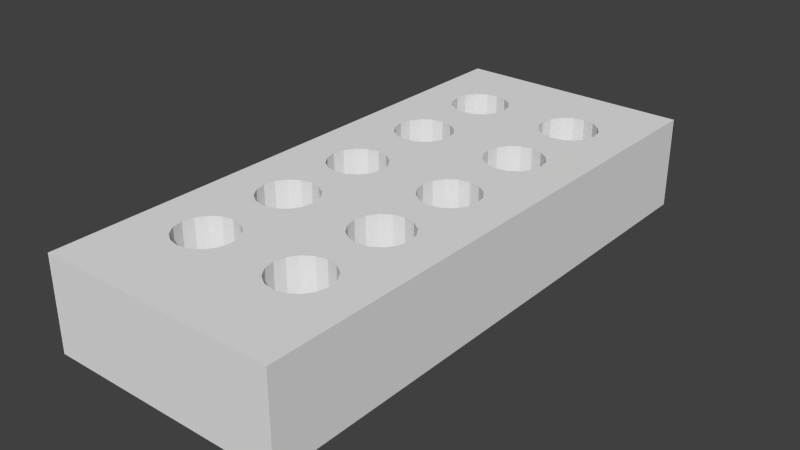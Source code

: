 # Source: ingBrick.blend  (saved by Blender 2.76.0; exported with 4.5.12 LTS)
import bpy
from mathutils import Matrix  # noqa: F401  (used for matrix-valued properties, if any)

bpy.ops.wm.read_factory_settings(use_empty=True)
scene = bpy.context.scene
scene.name = 'Scene'

# ---- collections
col_collection_1 = bpy.data.collections.new('Collection 1'); scene.collection.children.link(col_collection_1)

# ---- world
world_world = bpy.data.worlds.new('World'); scene.world = world_world
world_world.color = (0.05088, 0.05088, 0.05088)
world_world.use_sun_shadow = False
world_world.sun_shadow_jitter_overblur = 0.0
world_world.cycles.sampling_method = 'MANUAL'
world_world.cycles.sample_map_resolution = 256

# ---- meshes
me_cube_001 = bpy.data.meshes.new('Cube.001')
me_cube_001.from_pydata([(-0.08072, -0.1835, 0.06564), (-0.08072, 0.1915, 0.06564), (-0.08072, 0.1915, 0.003143), (-0.08072, -0.1835, 0.003143), (0.08072, -0.1835, 0.06564), (0.08072, -0.1835, 0.003143), (-0.03544, -0.07348, 0.06564), (-0.04294, -0.07199, 0.06564), (-0.0493, -0.06774, 0.06564), (-0.05354, -0.06138, 0.06564), (-0.05504, -0.05388, 0.06564), (-0.05354, -0.04638, 0.06564), (-0.0493, -0.04002, 0.06564), (-0.04294, -0.03577, 0.06564), (-0.03544, -0.03428, 0.06564), (-0.03544, -0.01361, 0.06564), (-0.04294, -0.01212, 0.06564), (-0.0493, -0.007872, 0.06564), (-0.05354, -0.001513, 0.06564), (-0.05504, 0.005987, 0.06564), (-0.05354, 0.01349, 0.06564), (-0.0493, 0.01985, 0.06564), (-0.04294, 0.02409, 0.06564), (-0.03544, 0.02559, 0.06564), (-0.03544, 0.05133, 0.06564), (-0.04294, 0.05282, 0.06564), (-0.0493, 0.05707, 0.06564), (-0.05354, 0.06343, 0.06564), (-0.05504, 0.07093, 0.06564), (-0.05354, 0.07843, 0.06564), (-0.0493, 0.08479, 0.06564), (-0.04294, 0.08903, 0.06564), (-0.03544, 0.09053, 0.06564), (-0.03544, 0.1132, 0.06564), (-0.04294, 0.1147, 0.06564), (-0.0493, 0.119, 0.06564), (-0.05354, 0.1253, 0.06564), (-0.05504, 0.1328, 0.06564), (-0.05354, 0.1403, 0.06564), (-0.0493, 0.1467, 0.06564), (-0.04294, 0.151, 0.06564), (0.08072, 0.1915, 0.06564), (-0.03544, -0.1354, 0.06564), (-0.04294, -0.1339, 0.06564), (-0.0493, -0.1297, 0.06564), (-0.05354, -0.1233, 0.06564), (-0.05504, -0.1158, 0.06564), (-0.05354, -0.1083, 0.06564), (-0.0493, -0.1019, 0.06564), (-0.04294, -0.0977, 0.06564), (-0.03544, -0.0962, 0.06564), (0.02158, -0.1297, 0.06564), (0.01733, -0.1233, 0.06564), (0.01583, -0.1158, 0.06564), (0.01733, -0.1083, 0.06564), (0.02158, -0.1019, 0.06564), (0.02793, -0.0977, 0.06564), (0.03543, -0.0962, 0.06564), (0.03543, -0.07348, 0.06564), (0.02793, -0.07199, 0.06564), (0.02158, -0.06774, 0.06564), (0.01733, -0.06138, 0.06564), (0.01583, -0.05388, 0.06564), (0.01733, -0.04638, 0.06564), (0.02158, -0.04002, 0.06564), (0.02793, -0.03577, 0.06564), (0.03543, -0.03428, 0.06564), (0.03543, -0.01361, 0.06564), (0.02793, -0.01212, 0.06564), (0.02158, -0.007872, 0.06564), (0.01733, -0.001513, 0.06564), (0.01583, 0.005987, 0.06564), (0.01733, 0.01349, 0.06564), (0.02158, 0.01985, 0.06564), (0.02793, 0.02409, 0.06564), (0.03543, 0.02559, 0.06564), (0.03543, 0.05133, 0.06564), (0.02793, 0.05282, 0.06564), (0.02158, 0.05707, 0.06564), (0.01733, 0.06343, 0.06564), (0.01583, 0.07093, 0.06564), (0.01733, 0.07843, 0.06564), (0.02158, 0.08479, 0.06564), (0.02793, 0.08903, 0.06564), (0.03543, 0.09053, 0.06564), (0.03543, 0.1132, 0.06564), (0.02793, 0.1147, 0.06564), (0.02158, 0.119, 0.06564), (0.01733, 0.1253, 0.06564), (0.01583, 0.1328, 0.06564), (0.01733, 0.1403, 0.06564), (-0.01584, 0.1328, 0.06564), (-0.01733, 0.1253, 0.06564), (-0.02158, 0.119, 0.06564), (-0.02794, 0.1147, 0.06564), (-0.02794, 0.08903, 0.06564), (-0.02158, 0.08479, 0.06564), (-0.01733, 0.07843, 0.06564), (-0.01584, 0.07093, 0.06564), (-0.01733, 0.06343, 0.06564), (-0.02158, 0.05707, 0.06564), (-0.02794, 0.05282, 0.06564), (-0.02794, 0.02409, 0.06564), (-0.02158, 0.01985, 0.06564), (-0.01733, 0.01349, 0.06564), (-0.01584, 0.005987, 0.06564), (-0.01733, -0.001513, 0.06564), (-0.02158, -0.007872, 0.06564), (-0.02794, -0.01212, 0.06564), (-0.02794, -0.03578, 0.06564), (-0.02158, -0.04002, 0.06564), (-0.01733, -0.04638, 0.06564), (-0.01584, -0.05388, 0.06564), (-0.01733, -0.06138, 0.06564), (-0.02158, -0.06774, 0.06564), (-0.02794, -0.07199, 0.06564), (-0.02794, -0.0977, 0.06564), (-0.02158, -0.1019, 0.06564), (-0.01733, -0.1083, 0.06564), (-0.01584, -0.1158, 0.06564), (-0.01733, -0.1233, 0.06564), (-0.02158, -0.1297, 0.06564), (-0.02794, -0.1339, 0.06564), (0.03543, -0.1354, 0.06564), (0.02793, -0.1339, 0.06564), (0.04929, -0.1019, 0.06564), (0.05354, -0.1083, 0.06564), (0.05503, -0.1158, 0.06564), (0.05354, -0.1233, 0.06564), (0.04929, -0.1297, 0.06564), (0.04293, -0.1339, 0.06564), (-0.03544, 0.1524, 0.06564), (-0.02794, 0.151, 0.06564), (-0.02158, 0.1467, 0.06564), (-0.01733, 0.1403, 0.06564), (0.02158, 0.1467, 0.06564), (0.02793, 0.151, 0.06564), (0.03543, 0.1524, 0.06564), (0.04293, 0.151, 0.06564), (0.04929, 0.1467, 0.06564), (0.05354, 0.1403, 0.06564), (0.05503, 0.1328, 0.06564), (0.05354, 0.1253, 0.06564), (0.04929, 0.119, 0.06564), (0.04293, 0.1147, 0.06564), (0.04293, 0.08903, 0.06564), (0.04929, 0.08479, 0.06564), (0.05354, 0.07843, 0.06564), (0.05503, 0.07093, 0.06564), (0.05354, 0.06343, 0.06564), (0.04929, 0.05707, 0.06564), (0.04293, 0.05282, 0.06564), (0.04293, 0.02409, 0.06564), (0.04929, 0.01985, 0.06564), (0.05354, 0.01349, 0.06564), (0.05503, 0.005987, 0.06564), (0.05354, -0.001513, 0.06564), (0.04929, -0.007872, 0.06564), (0.04293, -0.01212, 0.06564), (0.04293, -0.03578, 0.06564), (0.04929, -0.04002, 0.06564), (0.05354, -0.04638, 0.06564), (0.05503, -0.05388, 0.06564), (0.05354, -0.06138, 0.06564), (0.04929, -0.06774, 0.06564), (0.04293, -0.07199, 0.06564), (0.04293, -0.0977, 0.06564), (0.08072, 0.1915, 0.003143), (-0.03544, -0.07348, 0.003143), (-0.03544, -0.0962, 0.003143), (-0.04294, -0.0977, 0.003143), (-0.0493, -0.1019, 0.003143), (-0.05354, -0.1083, 0.003143), (-0.05504, -0.1158, 0.003143), (-0.05354, -0.1233, 0.003143), (-0.0493, -0.1297, 0.003143), (-0.04294, -0.1339, 0.003143), (-0.03544, -0.1354, 0.003143), (-0.01733, 0.1403, 0.003143), (-0.02158, 0.1467, 0.003143), (-0.02794, 0.151, 0.003143), (-0.03544, 0.1524, 0.003143), (-0.04294, 0.151, 0.003143), (-0.0493, 0.1467, 0.003143), (-0.05354, 0.1403, 0.003143), (-0.05504, 0.1328, 0.003143), (-0.05354, 0.1253, 0.003143), (-0.0493, 0.119, 0.003143), (-0.04294, 0.1147, 0.003143), (-0.03544, 0.1132, 0.003143), (-0.03544, 0.09053, 0.003143), (-0.04294, 0.08903, 0.003143), (-0.0493, 0.08479, 0.003143), (-0.05354, 0.07843, 0.003143), (-0.05504, 0.07093, 0.003143), (-0.05354, 0.06343, 0.003143), (-0.0493, 0.05707, 0.003143), (-0.04294, 0.05282, 0.003143), (-0.03544, 0.05133, 0.003143), (-0.03544, 0.02559, 0.003143), (-0.04294, 0.02409, 0.003143), (-0.0493, 0.01985, 0.003143), (-0.05354, 0.01349, 0.003143), (-0.05504, 0.005987, 0.003143), (-0.05354, -0.001513, 0.003143), (-0.0493, -0.007872, 0.003143), (-0.04294, -0.01212, 0.003143), (-0.03544, -0.01361, 0.003143), (-0.03544, -0.03428, 0.003143), (-0.04294, -0.03577, 0.003143), (-0.0493, -0.04002, 0.003143), (-0.05354, -0.04638, 0.003143), (-0.05504, -0.05388, 0.003143), (-0.05354, -0.06138, 0.003143), (-0.0493, -0.06774, 0.003143), (-0.04294, -0.07199, 0.003143), (0.04929, -0.1019, 0.003143), (0.04293, -0.0977, 0.003143), (0.03543, -0.0962, 0.003143), (0.03543, -0.07348, 0.003143), (0.04293, -0.07199, 0.003143), (0.04929, -0.06774, 0.003143), (0.05354, -0.06138, 0.003143), (0.05503, -0.05388, 0.003143), (0.05354, -0.04638, 0.003143), (0.04929, -0.04002, 0.003143), (0.04293, -0.03578, 0.003143), (0.03543, -0.03428, 0.003143), (0.03543, -0.01361, 0.003143), (0.04293, -0.01212, 0.003143), (0.04929, -0.007872, 0.003143), (0.05354, -0.001513, 0.003143), (0.05503, 0.005987, 0.003143), (0.05354, 0.01349, 0.003143), (0.04929, 0.01985, 0.003143), (0.04293, 0.02409, 0.003143), (0.03543, 0.02559, 0.003143), (0.03543, 0.05133, 0.003143), (0.04293, 0.05282, 0.003143), (0.04929, 0.05707, 0.003143), (0.05354, 0.06343, 0.003143), (0.05503, 0.07093, 0.003143), (0.05354, 0.07843, 0.003143), (0.04929, 0.08479, 0.003143), (0.04293, 0.08903, 0.003143), (0.03543, 0.09053, 0.003143), (0.03543, 0.1132, 0.003143), (0.04293, 0.1147, 0.003143), (0.04929, 0.119, 0.003143), (0.05354, 0.1253, 0.003143), (0.05503, 0.1328, 0.003143), (0.05354, 0.1403, 0.003143), (0.04929, 0.1467, 0.003143), (0.04293, 0.151, 0.003143), (0.03543, 0.1524, 0.003143), (0.02793, 0.151, 0.003143), (0.03543, -0.1354, 0.003143), (0.04293, -0.1339, 0.003143), (0.04929, -0.1297, 0.003143), (0.05354, -0.1233, 0.003143), (0.05503, -0.1158, 0.003143), (0.05354, -0.1083, 0.003143), (0.02158, -0.1297, 0.003143), (0.02793, -0.1339, 0.003143), (-0.02794, -0.1339, 0.003143), (-0.02158, -0.1297, 0.003143), (-0.01733, -0.1233, 0.003143), (-0.01584, -0.1158, 0.003143), (-0.01733, -0.1083, 0.003143), (-0.02158, -0.1019, 0.003143), (-0.02794, -0.0977, 0.003143), (-0.02794, -0.07199, 0.003143), (-0.02158, -0.06774, 0.003143), (-0.01733, -0.06138, 0.003143), (-0.01584, -0.05388, 0.003143), (-0.01733, -0.04638, 0.003143), (-0.02158, -0.04002, 0.003143), (-0.02794, -0.03578, 0.003143), (-0.02794, -0.01212, 0.003143), (-0.02158, -0.007872, 0.003143), (-0.01733, -0.001513, 0.003143), (-0.01584, 0.005987, 0.003143), (-0.01733, 0.01349, 0.003143), (-0.02158, 0.01985, 0.003143), (-0.02794, 0.02409, 0.003143), (-0.02794, 0.05282, 0.003143), (-0.02158, 0.05707, 0.003143), (-0.01733, 0.06343, 0.003143), (-0.01584, 0.07093, 0.003143), (-0.01733, 0.07843, 0.003143), (-0.02158, 0.08479, 0.003143), (-0.02794, 0.08903, 0.003143), (-0.02794, 0.1147, 0.003143), (-0.02158, 0.119, 0.003143), (-0.01733, 0.1253, 0.003143), (-0.01584, 0.1328, 0.003143), (0.02158, 0.1467, 0.003143), (0.01733, 0.1403, 0.003143), (0.01583, 0.1328, 0.003143), (0.01733, 0.1253, 0.003143), (0.02158, 0.119, 0.003143), (0.02793, 0.1147, 0.003143), (0.02793, 0.08903, 0.003143), (0.02158, 0.08479, 0.003143), (0.01733, 0.07843, 0.003143), (0.01583, 0.07093, 0.003143), (0.01733, 0.06343, 0.003143), (0.02158, 0.05707, 0.003143), (0.02793, 0.05282, 0.003143), (0.02793, 0.02409, 0.003143), (0.02158, 0.01985, 0.003143), (0.01733, 0.01349, 0.003143), (0.01583, 0.005987, 0.003143), (0.01733, -0.001513, 0.003143), (0.02158, -0.007872, 0.003143), (0.02793, -0.01212, 0.003143), (0.02793, -0.03577, 0.003143), (0.02158, -0.04002, 0.003143), (0.01733, -0.04638, 0.003143), (0.01583, -0.05388, 0.003143), (0.01733, -0.06138, 0.003143), (0.02158, -0.06774, 0.003143), (0.02793, -0.07199, 0.003143), (0.02793, -0.0977, 0.003143), (0.02158, -0.1019, 0.003143), (0.01733, -0.1083, 0.003143), (0.01583, -0.1158, 0.003143), (0.01733, -0.1233, 0.003143)], [], [(0, 1, 2, 3), (4, 0, 3, 5), (6, 7, 8, 9, 10, 11, 12, 13, 14, 15, 16, 17, 18, 19, 20, 21, 22, 23, 24, 25, 26, 27, 28, 29, 30, 31, 32, 33, 34, 35, 36, 37, 38, 39, 40, 41, 1, 0, 42, 43, 44, 45, 46, 47, 48, 49, 50), (51, 52, 53, 54, 55, 56, 57, 58, 59, 60, 61, 62, 63, 64, 65, 66, 67, 68, 69, 70, 71, 72, 73, 74, 75, 76, 77, 78, 79, 80, 81, 82, 83, 84, 85, 86, 87, 88, 89, 90, 91, 92, 93, 94, 33, 32, 95, 96, 97, 98, 99, 100, 101, 24, 23, 102, 103, 104, 105, 106, 107, 108, 15, 14, 109, 110, 111, 112, 113, 114, 115, 6, 50, 116, 117, 118, 119, 120, 121, 122, 42, 0, 4, 123, 124), (125, 126, 127, 128, 129, 130, 123, 4, 41, 40, 131, 132, 133, 134, 91, 90, 135, 136, 137, 138, 139, 140, 141, 142, 143, 144, 85, 84, 145, 146, 147, 148, 149, 150, 151, 76, 75, 152, 153, 154, 155, 156, 157, 158, 67, 66, 159, 160, 161, 162, 163, 164, 165, 58, 57, 166), (1, 41, 167, 2), (168, 169, 170, 171, 172, 173, 174, 175, 176, 177, 3, 2, 167, 178, 179, 180, 181, 182, 183, 184, 185, 186, 187, 188, 189, 190, 191, 192, 193, 194, 195, 196, 197, 198, 199, 200, 201, 202, 203, 204, 205, 206, 207, 208, 209, 210, 211, 212, 213, 214, 215), (216, 217, 218, 219, 220, 221, 222, 223, 224, 225, 226, 227, 228, 229, 230, 231, 232, 233, 234, 235, 236, 237, 238, 239, 240, 241, 242, 243, 244, 245, 246, 247, 248, 249, 250, 251, 252, 253, 254, 255, 167, 5, 256, 257, 258, 259, 260, 261), (262, 263, 256, 5, 3, 177, 264, 265, 266, 267, 268, 269, 270, 169, 168, 271, 272, 273, 274, 275, 276, 277, 208, 207, 278, 279, 280, 281, 282, 283, 284, 199, 198, 285, 286, 287, 288, 289, 290, 291, 190, 189, 292, 293, 294, 295, 178, 167, 255, 296, 297, 298, 299, 300, 301, 246, 245, 302, 303, 304, 305, 306, 307, 308, 237, 236, 309, 310, 311, 312, 313, 314, 315, 228, 227, 316, 317, 318, 319, 320, 321, 322, 219, 218, 323, 324, 325, 326, 327), (41, 4, 5, 167), (218, 217, 166, 57), (323, 218, 57, 56), (217, 216, 125, 166), (324, 323, 56, 55), (216, 261, 126, 125), (325, 324, 55, 54), (261, 260, 127, 126), (326, 325, 54, 53), (260, 259, 128, 127), (327, 326, 53, 52), (259, 258, 129, 128), (262, 327, 52, 51), (258, 257, 130, 129), (263, 262, 51, 124), (257, 256, 123, 130), (256, 263, 124, 123), (169, 270, 116, 50), (170, 169, 50, 49), (270, 269, 117, 116), (171, 170, 49, 48), (269, 268, 118, 117), (172, 171, 48, 47), (268, 267, 119, 118), (173, 172, 47, 46), (267, 266, 120, 119), (174, 173, 46, 45), (266, 265, 121, 120), (175, 174, 45, 44), (265, 264, 122, 121), (176, 175, 44, 43), (264, 177, 42, 122), (177, 176, 43, 42), (208, 277, 109, 14), (209, 208, 14, 13), (277, 276, 110, 109), (210, 209, 13, 12), (276, 275, 111, 110), (211, 210, 12, 11), (275, 274, 112, 111), (212, 211, 11, 10), (274, 273, 113, 112), (213, 212, 10, 9), (273, 272, 114, 113), (214, 213, 9, 8), (272, 271, 115, 114), (215, 214, 8, 7), (271, 168, 6, 115), (168, 215, 7, 6), (227, 226, 159, 66), (316, 227, 66, 65), (226, 225, 160, 159), (317, 316, 65, 64), (225, 224, 161, 160), (318, 317, 64, 63), (224, 223, 162, 161), (319, 318, 63, 62), (223, 222, 163, 162), (320, 319, 62, 61), (222, 221, 164, 163), (321, 320, 61, 60), (221, 220, 165, 164), (322, 321, 60, 59), (220, 219, 58, 165), (219, 322, 59, 58), (254, 253, 138, 137), (255, 254, 137, 136), (253, 252, 139, 138), (296, 255, 136, 135), (252, 251, 140, 139), (297, 296, 135, 90), (251, 250, 141, 140), (298, 297, 90, 89), (250, 249, 142, 141), (299, 298, 89, 88), (249, 248, 143, 142), (300, 299, 88, 87), (248, 247, 144, 143), (301, 300, 87, 86), (247, 246, 85, 144), (246, 301, 86, 85), (181, 180, 132, 131), (182, 181, 131, 40), (180, 179, 133, 132), (183, 182, 40, 39), (179, 178, 134, 133), (184, 183, 39, 38), (178, 295, 91, 134), (185, 184, 38, 37), (295, 294, 92, 91), (186, 185, 37, 36), (294, 293, 93, 92), (187, 186, 36, 35), (293, 292, 94, 93), (188, 187, 35, 34), (292, 189, 33, 94), (189, 188, 34, 33), (190, 291, 95, 32), (191, 190, 32, 31), (291, 290, 96, 95), (192, 191, 31, 30), (290, 289, 97, 96), (193, 192, 30, 29), (289, 288, 98, 97), (194, 193, 29, 28), (288, 287, 99, 98), (195, 194, 28, 27), (287, 286, 100, 99), (196, 195, 27, 26), (286, 285, 101, 100), (197, 196, 26, 25), (285, 198, 24, 101), (198, 197, 25, 24), (245, 244, 145, 84), (302, 245, 84, 83), (244, 243, 146, 145), (303, 302, 83, 82), (243, 242, 147, 146), (304, 303, 82, 81), (242, 241, 148, 147), (305, 304, 81, 80), (241, 240, 149, 148), (306, 305, 80, 79), (240, 239, 150, 149), (307, 306, 79, 78), (239, 238, 151, 150), (308, 307, 78, 77), (238, 237, 76, 151), (237, 308, 77, 76), (236, 235, 152, 75), (309, 236, 75, 74), (235, 234, 153, 152), (310, 309, 74, 73), (234, 233, 154, 153), (311, 310, 73, 72), (233, 232, 155, 154), (312, 311, 72, 71), (232, 231, 156, 155), (313, 312, 71, 70), (231, 230, 157, 156), (314, 313, 70, 69), (230, 229, 158, 157), (315, 314, 69, 68), (229, 228, 67, 158), (228, 315, 68, 67), (199, 284, 102, 23), (200, 199, 23, 22), (284, 283, 103, 102), (201, 200, 22, 21), (283, 282, 104, 103), (202, 201, 21, 20), (282, 281, 105, 104), (203, 202, 20, 19), (281, 280, 106, 105), (204, 203, 19, 18), (280, 279, 107, 106), (205, 204, 18, 17), (279, 278, 108, 107), (206, 205, 17, 16), (278, 207, 15, 108), (207, 206, 16, 15)])
me_cube_001.use_remesh_preserve_volume = False
me_cube_001.use_remesh_preserve_attributes = False
me_cube_001.use_mirror_vertex_groups = False
me_cube_001.update()

# ---- objects
ob_cube = bpy.data.objects.new('Cube', me_cube_001)

# ---- transforms, parenting, visibility, modifiers, constraints
ob_cube.location = (0.0, 0.0, 0.0)
ob_cube.lineart.crease_threshold = 0.0

# ---- collection membership
col_collection_1.objects.link(ob_cube)

# ---- scene / render settings (as saved in the file)
scene.frame_start = 1; scene.frame_end = 250; scene.frame_set(1)
scene.render.engine = 'BLENDER_EEVEE_NEXT'
scene.render.resolution_percentage = 50
scene.render.dither_intensity = 0.0
scene.cycles.use_denoising = False
scene.cycles.samples = 10
scene.cycles.sampling_pattern = 'TABULATED_SOBOL'
scene.cycles.light_sampling_threshold = 0.0
scene.cycles.use_adaptive_sampling = False
scene.cycles.use_light_tree = False
scene.cycles.blur_glossy = 0.0
scene.cycles.pixel_filter_type = 'GAUSSIAN'
scene.cycles.sample_clamp_indirect = 0.0
scene.view_settings.view_transform = 'Standard'
bpy.context.view_layer.update()

# ---- added for rendering (the .blend has no active camera and no usable light): camera, sun
cam_auto = bpy.data.cameras.new('AutoCamera')
cam_auto.lens = 50.0
cam_auto.sensor_width = 36.0
cam_auto.clip_end = 1000.0
ob_auto_camera = bpy.data.objects.new('AutoCamera', cam_auto)
scene.collection.objects.link(ob_auto_camera)
ob_auto_camera.location = (0.382145, -0.454616, 0.340109)
ob_auto_camera.rotation_euler = (1.09748, -7.21219e-08, 0.694738)
scene.camera = ob_auto_camera
light_auto_sun = bpy.data.lights.new('AutoSun', 'SUN')
light_auto_sun.energy = 3.0
light_auto_sun.angle = 0.0523599
ob_auto_sun = bpy.data.objects.new('AutoSun', light_auto_sun)
scene.collection.objects.link(ob_auto_sun)
ob_auto_sun.rotation_euler = (0.872665, 0.174533, 0.523599)
bpy.context.view_layer.update()
